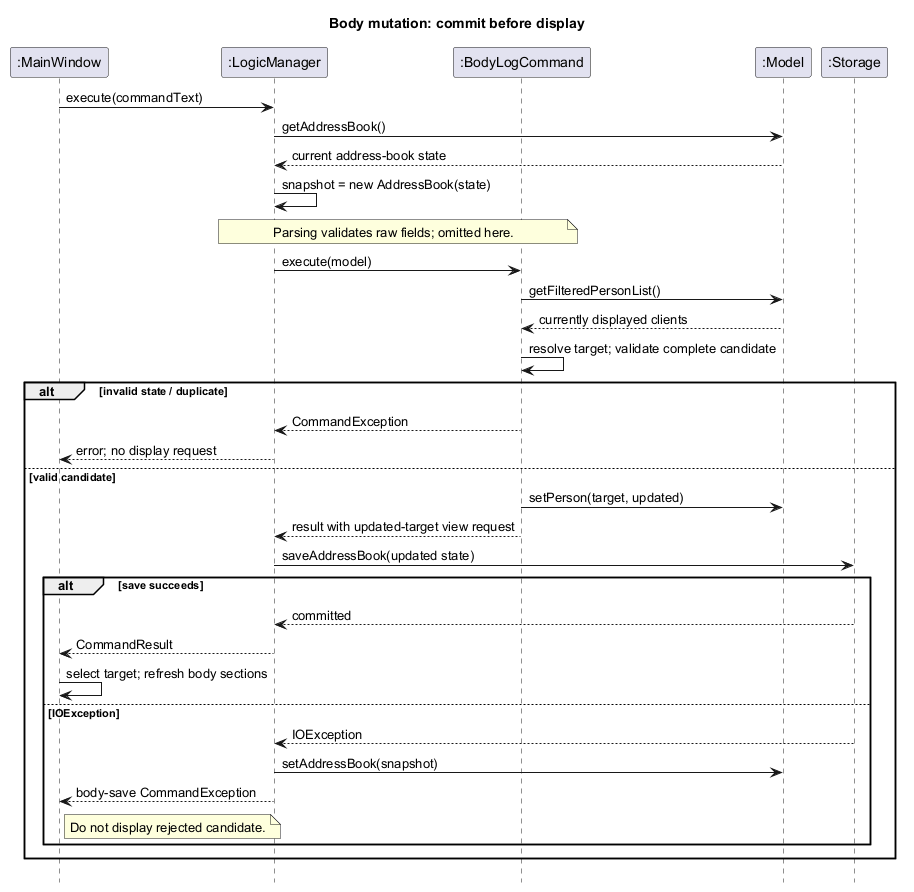

The diagram above was rendered by PlantUML. Its source (embedded in the PNG):
@startuml
title Body mutation: commit before display
skinparam shadowing false
skinparam defaultFontName Arial
hide footbox
participant ":MainWindow" as UI
participant ":LogicManager" as Logic
participant ":BodyLogCommand" as Cmd
participant ":Model" as Model
participant ":Storage" as Storage
UI -> Logic: execute(commandText)
Logic -> Model: getAddressBook()
Model --> Logic: current address-book state
Logic -> Logic: snapshot = new AddressBook(state)
note over Logic, Cmd: Parsing validates raw fields; omitted here.
Logic -> Cmd: execute(model)
Cmd -> Model: getFilteredPersonList()
Model --> Cmd: currently displayed clients
Cmd -> Cmd: resolve target; validate complete candidate
alt invalid state / duplicate
  Cmd --> Logic: CommandException
  Logic --> UI: error; no display request
else valid candidate
  Cmd -> Model: setPerson(target, updated)
  Cmd --> Logic: result with updated-target view request
  Logic -> Storage: saveAddressBook(updated state)
  alt save succeeds
    Storage --> Logic: committed
    Logic --> UI: CommandResult
    UI -> UI: select target; refresh body sections
  else IOException
    Storage --> Logic: IOException
    Logic -> Model: setAddressBook(snapshot)
    Logic --> UI: body-save CommandException
    note right of UI: Do not display rejected candidate.
  end
end
@enduml